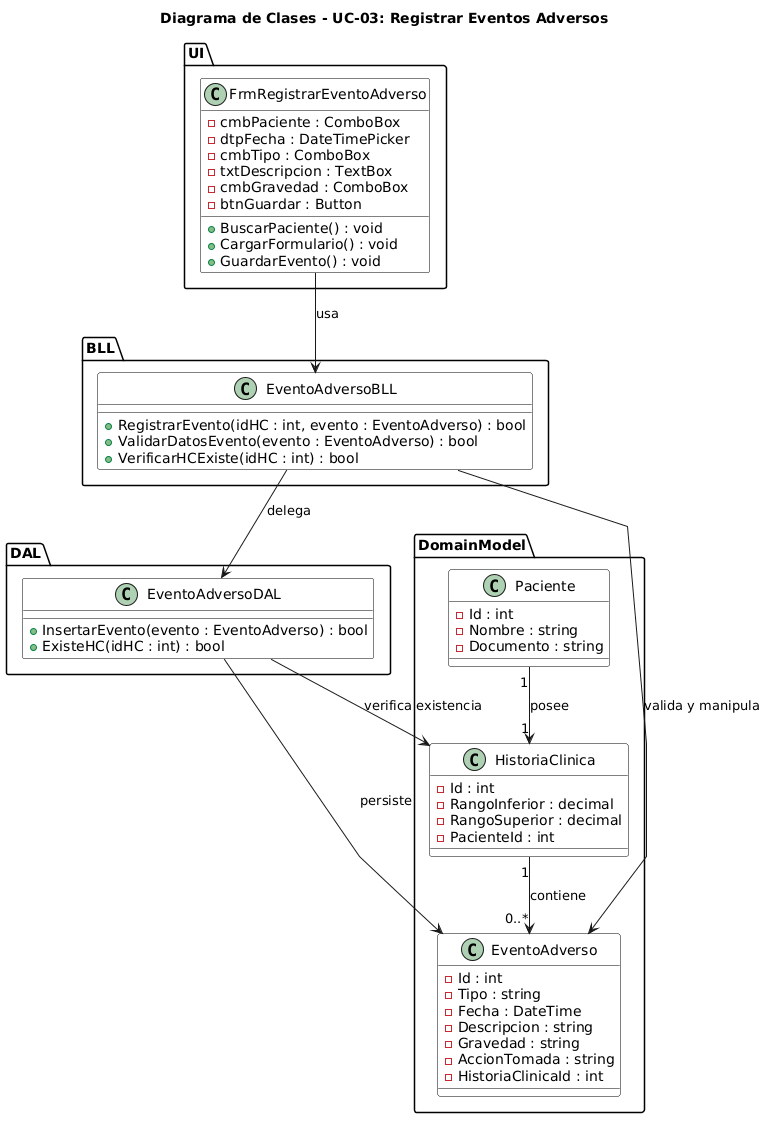

The diagram above was rendered by PlantUML. Its source (embedded in the PNG):
@startuml
title Diagrama de Clases - UC-03: Registrar Eventos Adversos
skinparam linetype polyline
skinparam class {
  BackgroundColor White
  BorderColor Black
}

package "UI" {
    class FrmRegistrarEventoAdverso {
      - cmbPaciente : ComboBox
      - dtpFecha : DateTimePicker
      - cmbTipo : ComboBox
      - txtDescripcion : TextBox
      - cmbGravedad : ComboBox
      - btnGuardar : Button
      + BuscarPaciente() : void
      + CargarFormulario() : void
      + GuardarEvento() : void
    }
}

package "BLL" {
    class EventoAdversoBLL {
      + RegistrarEvento(idHC : int, evento : EventoAdverso) : bool
      + ValidarDatosEvento(evento : EventoAdverso) : bool
      + VerificarHCExiste(idHC : int) : bool
    }
}

package "DAL" {
    class EventoAdversoDAL {
      + InsertarEvento(evento : EventoAdverso) : bool
      + ExisteHC(idHC : int) : bool
    }
}

package "DomainModel" {
    class Paciente {
      - Id : int
      - Nombre : string
      - Documento : string
    }
    
    class HistoriaClinica {
      - Id : int
      - RangoInferior : decimal
      - RangoSuperior : decimal
      - PacienteId : int
    }
    
    class EventoAdverso {
      - Id : int
      - Tipo : string
      - Fecha : DateTime
      - Descripcion : string
      - Gravedad : string
      - AccionTomada : string
      - HistoriaClinicaId : int
    }
}

' Relaciones entre capas
FrmRegistrarEventoAdverso --> EventoAdversoBLL : usa
EventoAdversoBLL --> EventoAdversoDAL : delega
EventoAdversoBLL --> EventoAdverso : valida y manipula
EventoAdversoDAL --> EventoAdverso : persiste
EventoAdversoDAL --> HistoriaClinica : verifica existencia

' Relaciones del Dominio
Paciente "1" --> "1" HistoriaClinica : "posee"
HistoriaClinica "1" --> "0..*" EventoAdverso : "contiene"
@enduml